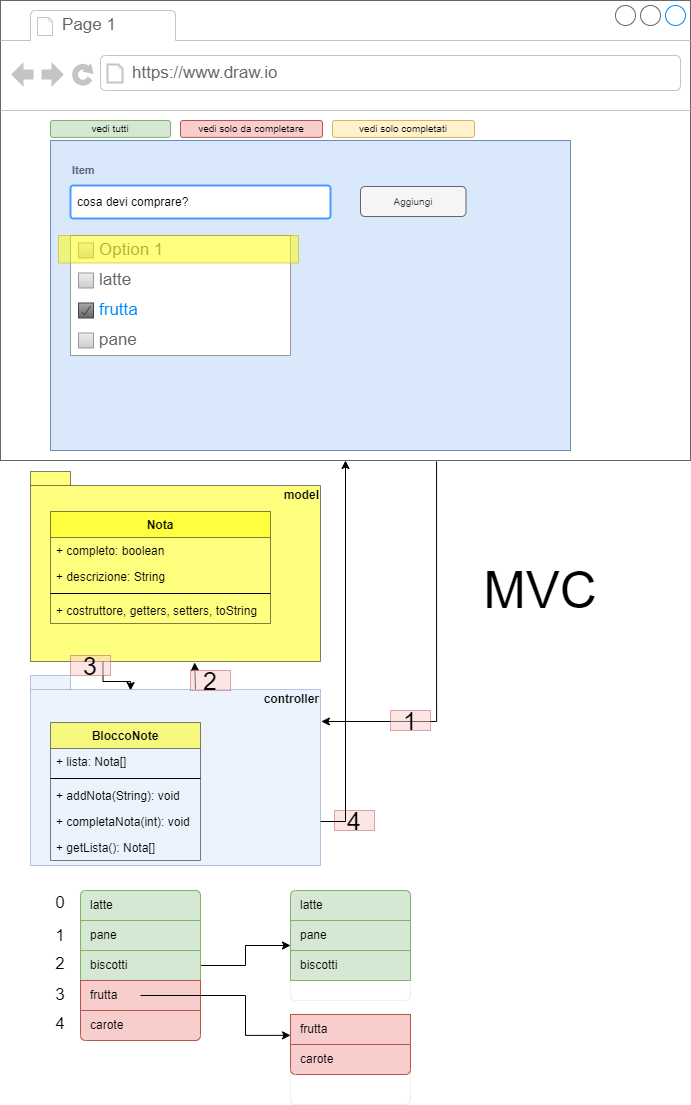

The diagram above was exported from draw.io. Its source (the exported page's mxGraphModel, read from the mxfile embedded in the PNG):
<mxGraphModel dx="1422" dy="737" grid="1" gridSize="10" guides="1" tooltips="1" connect="1" arrows="1" fold="1" page="1" pageScale="1" pageWidth="827" pageHeight="1169" math="0" shadow="0">
  <root>
    <mxCell id="0" />
    <mxCell id="1" parent="0" />
    <mxCell id="FtNpuyNXVxoAXDJE9zHi-37" style="edgeStyle=orthogonalEdgeStyle;rounded=0;orthogonalLoop=1;jettySize=auto;html=1;exitX=0.25;exitY=1;exitDx=0;exitDy=0;exitPerimeter=0;entryX=0.345;entryY=0.079;entryDx=0;entryDy=0;entryPerimeter=0;fontSize=51;" parent="1" source="FtNpuyNXVxoAXDJE9zHi-23" target="FtNpuyNXVxoAXDJE9zHi-29" edge="1">
      <mxGeometry relative="1" as="geometry" />
    </mxCell>
    <mxCell id="FtNpuyNXVxoAXDJE9zHi-23" value="model" style="shape=folder;fontStyle=1;spacingTop=10;tabWidth=40;tabHeight=14;tabPosition=left;html=1;fillColor=#FFFF00;opacity=50;align=right;verticalAlign=top;" parent="1" vertex="1">
      <mxGeometry x="90" y="491" width="290" height="190" as="geometry" />
    </mxCell>
    <mxCell id="FtNpuyNXVxoAXDJE9zHi-1" value="" style="strokeWidth=1;shadow=0;dashed=0;align=center;html=1;shape=mxgraph.mockup.containers.browserWindow;rSize=0;strokeColor=#666666;strokeColor2=#008cff;strokeColor3=#c4c4c4;mainText=,;recursiveResize=0;" parent="1" vertex="1">
      <mxGeometry x="60" y="20" width="690" height="460" as="geometry" />
    </mxCell>
    <mxCell id="FtNpuyNXVxoAXDJE9zHi-2" value="Page 1" style="strokeWidth=1;shadow=0;dashed=0;align=center;html=1;shape=mxgraph.mockup.containers.anchor;fontSize=17;fontColor=#666666;align=left;" parent="FtNpuyNXVxoAXDJE9zHi-1" vertex="1">
      <mxGeometry x="60" y="12" width="110" height="26" as="geometry" />
    </mxCell>
    <mxCell id="FtNpuyNXVxoAXDJE9zHi-3" value="https://www.draw.io" style="strokeWidth=1;shadow=0;dashed=0;align=center;html=1;shape=mxgraph.mockup.containers.anchor;rSize=0;fontSize=17;fontColor=#666666;align=left;" parent="FtNpuyNXVxoAXDJE9zHi-1" vertex="1">
      <mxGeometry x="130" y="60" width="250" height="26" as="geometry" />
    </mxCell>
    <mxCell id="FtNpuyNXVxoAXDJE9zHi-4" value="" style="rounded=0;whiteSpace=wrap;html=1;fillColor=#dae8fc;strokeColor=#6c8ebf;" parent="FtNpuyNXVxoAXDJE9zHi-1" vertex="1">
      <mxGeometry x="50" y="140" width="520" height="310" as="geometry" />
    </mxCell>
    <mxCell id="FtNpuyNXVxoAXDJE9zHi-5" value="Item" style="fillColor=none;strokeColor=none;html=1;fontSize=11;fontStyle=0;align=left;fontColor=#596780;fontStyle=1;fontSize=11" parent="FtNpuyNXVxoAXDJE9zHi-1" vertex="1">
      <mxGeometry x="70" y="160" width="240" height="20" as="geometry" />
    </mxCell>
    <mxCell id="FtNpuyNXVxoAXDJE9zHi-6" value="cosa devi comprare?" style="rounded=1;arcSize=9;align=left;spacingLeft=5;strokeColor=#4C9AFF;html=1;strokeWidth=2;fontSize=12" parent="FtNpuyNXVxoAXDJE9zHi-1" vertex="1">
      <mxGeometry x="70" y="185" width="260" height="33" as="geometry" />
    </mxCell>
    <mxCell id="FtNpuyNXVxoAXDJE9zHi-7" value="Aggiungi" style="rounded=1;html=1;shadow=0;dashed=0;whiteSpace=wrap;fontSize=10;fillColor=#f5f5f5;align=center;strokeColor=#666666;fontColor=#333333;" parent="FtNpuyNXVxoAXDJE9zHi-1" vertex="1">
      <mxGeometry x="360" y="186" width="105.5" height="30" as="geometry" />
    </mxCell>
    <mxCell id="FtNpuyNXVxoAXDJE9zHi-9" value="" style="strokeWidth=1;shadow=0;dashed=0;align=center;html=1;shape=mxgraph.mockup.forms.rrect;rSize=0;strokeColor=#999999;fillColor=#ffffff;recursiveResize=0;" parent="FtNpuyNXVxoAXDJE9zHi-1" vertex="1">
      <mxGeometry x="70" y="235" width="220" height="120" as="geometry" />
    </mxCell>
    <mxCell id="FtNpuyNXVxoAXDJE9zHi-10" value="Option 1" style="strokeWidth=1;shadow=0;dashed=0;align=center;html=1;shape=mxgraph.mockup.forms.rrect;rSize=0;fillColor=#eeeeee;strokeColor=#999999;gradientColor=#cccccc;align=left;spacingLeft=4;fontSize=17;fontColor=#666666;labelPosition=right;" parent="FtNpuyNXVxoAXDJE9zHi-9" vertex="1">
      <mxGeometry x="8" y="7.5" width="15" height="15" as="geometry" />
    </mxCell>
    <mxCell id="FtNpuyNXVxoAXDJE9zHi-11" value="latte" style="strokeWidth=1;shadow=0;dashed=0;align=center;html=1;shape=mxgraph.mockup.forms.rrect;rSize=0;fillColor=#eeeeee;strokeColor=#999999;gradientColor=#cccccc;align=left;spacingLeft=4;fontSize=17;fontColor=#666666;labelPosition=right;" parent="FtNpuyNXVxoAXDJE9zHi-9" vertex="1">
      <mxGeometry x="8" y="37.5" width="15" height="15" as="geometry" />
    </mxCell>
    <mxCell id="FtNpuyNXVxoAXDJE9zHi-12" value="frutta" style="strokeWidth=1;shadow=0;dashed=0;align=center;html=1;shape=mxgraph.mockup.forms.checkbox;rSize=0;resizable=0;fillColor=#aaaaaa;strokeColor=#444444;gradientColor=#666666;align=left;spacingLeft=4;fontSize=17;fontColor=#008cff;labelPosition=right;" parent="FtNpuyNXVxoAXDJE9zHi-9" vertex="1">
      <mxGeometry x="8" y="67.5" width="15" height="15" as="geometry" />
    </mxCell>
    <mxCell id="FtNpuyNXVxoAXDJE9zHi-13" value="pane" style="strokeWidth=1;shadow=0;dashed=0;align=center;html=1;shape=mxgraph.mockup.forms.rrect;rSize=0;fillColor=#eeeeee;strokeColor=#999999;gradientColor=#cccccc;align=left;spacingLeft=4;fontSize=17;fontColor=#666666;labelPosition=right;" parent="FtNpuyNXVxoAXDJE9zHi-9" vertex="1">
      <mxGeometry x="8" y="97.5" width="15" height="15" as="geometry" />
    </mxCell>
    <mxCell id="FtNpuyNXVxoAXDJE9zHi-16" value="" style="rounded=0;whiteSpace=wrap;html=1;strokeColor=#d79b00;opacity=50;fillColor=#FFFF00;" parent="FtNpuyNXVxoAXDJE9zHi-9" vertex="1">
      <mxGeometry x="-12" width="240" height="27.5" as="geometry" />
    </mxCell>
    <mxCell id="FtNpuyNXVxoAXDJE9zHi-14" value="vedi solo da completare" style="rounded=1;html=1;shadow=0;dashed=0;whiteSpace=wrap;fontSize=10;fillColor=#f8cecc;align=center;strokeColor=#b85450;" parent="FtNpuyNXVxoAXDJE9zHi-1" vertex="1">
      <mxGeometry x="180" y="120" width="142" height="16.88" as="geometry" />
    </mxCell>
    <mxCell id="FtNpuyNXVxoAXDJE9zHi-15" value="vedi solo completati" style="rounded=1;html=1;shadow=0;dashed=0;whiteSpace=wrap;fontSize=10;fillColor=#fff2cc;align=center;strokeColor=#d6b656;" parent="FtNpuyNXVxoAXDJE9zHi-1" vertex="1">
      <mxGeometry x="332" y="120" width="142" height="16.88" as="geometry" />
    </mxCell>
    <mxCell id="nszrmT2CU1fAPb_kZ7nM-17" value="vedi tutti" style="rounded=1;html=1;shadow=0;dashed=0;whiteSpace=wrap;fontSize=10;fillColor=#d5e8d4;align=center;strokeColor=#82b366;" parent="FtNpuyNXVxoAXDJE9zHi-1" vertex="1">
      <mxGeometry x="50" y="120" width="120" height="16.88" as="geometry" />
    </mxCell>
    <mxCell id="FtNpuyNXVxoAXDJE9zHi-18" value="Nota" style="swimlane;fontStyle=1;align=center;verticalAlign=top;childLayout=stackLayout;horizontal=1;startSize=26;horizontalStack=0;resizeParent=1;resizeParentMax=0;resizeLast=0;collapsible=1;marginBottom=0;fillColor=#FFFF00;opacity=50;" parent="1" vertex="1">
      <mxGeometry x="110" y="531" width="220" height="112" as="geometry" />
    </mxCell>
    <mxCell id="FtNpuyNXVxoAXDJE9zHi-22" value="+ completo: boolean" style="text;strokeColor=none;fillColor=none;align=left;verticalAlign=top;spacingLeft=4;spacingRight=4;overflow=hidden;rotatable=0;points=[[0,0.5],[1,0.5]];portConstraint=eastwest;" parent="FtNpuyNXVxoAXDJE9zHi-18" vertex="1">
      <mxGeometry y="26" width="220" height="26" as="geometry" />
    </mxCell>
    <mxCell id="FtNpuyNXVxoAXDJE9zHi-19" value="+ descrizione: String" style="text;strokeColor=none;fillColor=none;align=left;verticalAlign=top;spacingLeft=4;spacingRight=4;overflow=hidden;rotatable=0;points=[[0,0.5],[1,0.5]];portConstraint=eastwest;" parent="FtNpuyNXVxoAXDJE9zHi-18" vertex="1">
      <mxGeometry y="52" width="220" height="26" as="geometry" />
    </mxCell>
    <mxCell id="FtNpuyNXVxoAXDJE9zHi-20" value="" style="line;strokeWidth=1;fillColor=none;align=left;verticalAlign=middle;spacingTop=-1;spacingLeft=3;spacingRight=3;rotatable=0;labelPosition=right;points=[];portConstraint=eastwest;" parent="FtNpuyNXVxoAXDJE9zHi-18" vertex="1">
      <mxGeometry y="78" width="220" height="8" as="geometry" />
    </mxCell>
    <mxCell id="FtNpuyNXVxoAXDJE9zHi-21" value="+ costruttore, getters, setters, toString" style="text;strokeColor=none;fillColor=none;align=left;verticalAlign=top;spacingLeft=4;spacingRight=4;overflow=hidden;rotatable=0;points=[[0,0.5],[1,0.5]];portConstraint=eastwest;" parent="FtNpuyNXVxoAXDJE9zHi-18" vertex="1">
      <mxGeometry y="86" width="220" height="26" as="geometry" />
    </mxCell>
    <mxCell id="FtNpuyNXVxoAXDJE9zHi-35" style="edgeStyle=orthogonalEdgeStyle;rounded=0;orthogonalLoop=1;jettySize=auto;html=1;exitX=0.632;exitY=1.002;exitDx=0;exitDy=0;exitPerimeter=0;fontSize=51;entryX=1.003;entryY=0.242;entryDx=0;entryDy=0;entryPerimeter=0;" parent="1" source="FtNpuyNXVxoAXDJE9zHi-1" target="FtNpuyNXVxoAXDJE9zHi-29" edge="1">
      <mxGeometry relative="1" as="geometry">
        <mxPoint x="530" y="748" as="sourcePoint" />
        <mxPoint x="496" y="600" as="targetPoint" />
      </mxGeometry>
    </mxCell>
    <mxCell id="FtNpuyNXVxoAXDJE9zHi-36" style="edgeStyle=orthogonalEdgeStyle;rounded=0;orthogonalLoop=1;jettySize=auto;html=1;exitX=0;exitY=0;exitDx=165;exitDy=14;exitPerimeter=0;entryX=0.566;entryY=1.005;entryDx=0;entryDy=0;entryPerimeter=0;fontSize=51;" parent="1" source="FtNpuyNXVxoAXDJE9zHi-29" target="FtNpuyNXVxoAXDJE9zHi-23" edge="1">
      <mxGeometry relative="1" as="geometry" />
    </mxCell>
    <mxCell id="FtNpuyNXVxoAXDJE9zHi-29" value="controller" style="shape=folder;fontStyle=1;spacingTop=10;tabWidth=40;tabHeight=14;tabPosition=left;html=1;fillColor=#dae8fc;opacity=50;strokeColor=#6c8ebf;align=right;verticalAlign=top;" parent="1" vertex="1">
      <mxGeometry x="90" y="695" width="290" height="190" as="geometry" />
    </mxCell>
    <mxCell id="FtNpuyNXVxoAXDJE9zHi-30" value="BloccoNote" style="swimlane;fontStyle=1;align=center;verticalAlign=top;childLayout=stackLayout;horizontal=1;startSize=26;horizontalStack=0;resizeParent=1;resizeParentMax=0;resizeLast=0;collapsible=1;marginBottom=0;fillColor=#FFFF00;opacity=50;" parent="1" vertex="1">
      <mxGeometry x="110" y="742" width="150" height="138" as="geometry" />
    </mxCell>
    <mxCell id="FtNpuyNXVxoAXDJE9zHi-44" value="+ lista: Nota[]" style="text;strokeColor=none;fillColor=none;align=left;verticalAlign=top;spacingLeft=4;spacingRight=4;overflow=hidden;rotatable=0;points=[[0,0.5],[1,0.5]];portConstraint=eastwest;" parent="FtNpuyNXVxoAXDJE9zHi-30" vertex="1">
      <mxGeometry y="26" width="150" height="26" as="geometry" />
    </mxCell>
    <mxCell id="FtNpuyNXVxoAXDJE9zHi-31" value="" style="line;strokeWidth=1;fillColor=none;align=left;verticalAlign=middle;spacingTop=-1;spacingLeft=3;spacingRight=3;rotatable=0;labelPosition=right;points=[];portConstraint=eastwest;" parent="FtNpuyNXVxoAXDJE9zHi-30" vertex="1">
      <mxGeometry y="52" width="150" height="8" as="geometry" />
    </mxCell>
    <mxCell id="FtNpuyNXVxoAXDJE9zHi-32" value="+ addNota(String): void" style="text;strokeColor=none;fillColor=none;align=left;verticalAlign=top;spacingLeft=4;spacingRight=4;overflow=hidden;rotatable=0;points=[[0,0.5],[1,0.5]];portConstraint=eastwest;" parent="FtNpuyNXVxoAXDJE9zHi-30" vertex="1">
      <mxGeometry y="60" width="150" height="26" as="geometry" />
    </mxCell>
    <mxCell id="FtNpuyNXVxoAXDJE9zHi-45" value="+ completaNota(int): void" style="text;strokeColor=none;fillColor=none;align=left;verticalAlign=top;spacingLeft=4;spacingRight=4;overflow=hidden;rotatable=0;points=[[0,0.5],[1,0.5]];portConstraint=eastwest;" parent="FtNpuyNXVxoAXDJE9zHi-30" vertex="1">
      <mxGeometry y="86" width="150" height="26" as="geometry" />
    </mxCell>
    <mxCell id="FtNpuyNXVxoAXDJE9zHi-46" value="+ getLista(): Nota[]" style="text;strokeColor=none;fillColor=none;align=left;verticalAlign=top;spacingLeft=4;spacingRight=4;overflow=hidden;rotatable=0;points=[[0,0.5],[1,0.5]];portConstraint=eastwest;" parent="FtNpuyNXVxoAXDJE9zHi-30" vertex="1">
      <mxGeometry y="112" width="150" height="26" as="geometry" />
    </mxCell>
    <mxCell id="FtNpuyNXVxoAXDJE9zHi-33" value="MVC" style="text;html=1;strokeColor=none;fillColor=none;align=center;verticalAlign=middle;whiteSpace=wrap;rounded=0;opacity=50;fontSize=51;" parent="1" vertex="1">
      <mxGeometry x="580" y="600" width="40" height="20" as="geometry" />
    </mxCell>
    <mxCell id="FtNpuyNXVxoAXDJE9zHi-39" value="1" style="text;html=1;strokeColor=#b85450;fillColor=#f8cecc;align=center;verticalAlign=middle;whiteSpace=wrap;rounded=0;fontSize=25;opacity=50;" parent="1" vertex="1">
      <mxGeometry x="450" y="730" width="40" height="20" as="geometry" />
    </mxCell>
    <mxCell id="FtNpuyNXVxoAXDJE9zHi-40" value="2" style="text;html=1;strokeColor=#b85450;fillColor=#f8cecc;align=center;verticalAlign=middle;whiteSpace=wrap;rounded=0;fontSize=25;opacity=50;" parent="1" vertex="1">
      <mxGeometry x="250" y="690" width="40" height="20" as="geometry" />
    </mxCell>
    <mxCell id="FtNpuyNXVxoAXDJE9zHi-41" value="3" style="text;html=1;strokeColor=#b85450;fillColor=#f8cecc;align=center;verticalAlign=middle;whiteSpace=wrap;rounded=0;fontSize=25;opacity=50;" parent="1" vertex="1">
      <mxGeometry x="130" y="675" width="40" height="20" as="geometry" />
    </mxCell>
    <mxCell id="FtNpuyNXVxoAXDJE9zHi-42" value="4" style="text;html=1;strokeColor=#b85450;fillColor=#f8cecc;align=center;verticalAlign=middle;whiteSpace=wrap;rounded=0;fontSize=25;opacity=50;" parent="1" vertex="1">
      <mxGeometry x="394" y="830" width="40" height="20" as="geometry" />
    </mxCell>
    <mxCell id="FtNpuyNXVxoAXDJE9zHi-43" style="edgeStyle=orthogonalEdgeStyle;rounded=0;orthogonalLoop=1;jettySize=auto;html=1;exitX=0;exitY=0;exitDx=290;exitDy=146;exitPerimeter=0;fontSize=51;" parent="1" source="FtNpuyNXVxoAXDJE9zHi-29" target="FtNpuyNXVxoAXDJE9zHi-1" edge="1">
      <mxGeometry relative="1" as="geometry">
        <mxPoint x="380" y="841" as="sourcePoint" />
        <mxPoint x="531.9200000000001" y="858.9100000000001" as="targetPoint" />
      </mxGeometry>
    </mxCell>
    <mxCell id="FtNpuyNXVxoAXDJE9zHi-65" value="" style="edgeStyle=orthogonalEdgeStyle;rounded=0;orthogonalLoop=1;jettySize=auto;html=1;fontSize=17;" parent="1" source="FtNpuyNXVxoAXDJE9zHi-47" target="FtNpuyNXVxoAXDJE9zHi-59" edge="1">
      <mxGeometry relative="1" as="geometry" />
    </mxCell>
    <mxCell id="FtNpuyNXVxoAXDJE9zHi-47" value="" style="html=1;shadow=0;dashed=0;shape=mxgraph.bootstrap.rrect;rSize=5;strokeColor=#DFDFDF;html=1;whiteSpace=wrap;fillColor=#FFFFFF;fontColor=#000000;opacity=50;align=right;" parent="1" vertex="1">
      <mxGeometry x="140" y="910" width="120" height="150" as="geometry" />
    </mxCell>
    <mxCell id="FtNpuyNXVxoAXDJE9zHi-48" value="latte" style="html=1;shadow=0;dashed=0;shape=mxgraph.bootstrap.topButton;rSize=5;strokeColor=#82b366;fillColor=#d5e8d4;perimeter=none;whiteSpace=wrap;resizeWidth=1;align=left;spacing=10;" parent="FtNpuyNXVxoAXDJE9zHi-47" vertex="1">
      <mxGeometry width="120" height="30" relative="1" as="geometry" />
    </mxCell>
    <mxCell id="FtNpuyNXVxoAXDJE9zHi-49" value="pane" style="strokeColor=#82b366;fillColor=#d5e8d4;html=1;shadow=0;dashed=0;perimeter=none;whiteSpace=wrap;resizeWidth=1;align=left;spacing=10;" parent="FtNpuyNXVxoAXDJE9zHi-47" vertex="1">
      <mxGeometry width="120" height="30" relative="1" as="geometry">
        <mxPoint y="30" as="offset" />
      </mxGeometry>
    </mxCell>
    <mxCell id="FtNpuyNXVxoAXDJE9zHi-50" value="biscotti" style="strokeColor=#82b366;fillColor=#d5e8d4;html=1;shadow=0;dashed=0;perimeter=none;whiteSpace=wrap;resizeWidth=1;align=left;spacing=10;" parent="FtNpuyNXVxoAXDJE9zHi-47" vertex="1">
      <mxGeometry width="120" height="30" relative="1" as="geometry">
        <mxPoint y="60" as="offset" />
      </mxGeometry>
    </mxCell>
    <mxCell id="FtNpuyNXVxoAXDJE9zHi-51" value="frutta" style="strokeColor=#b85450;fillColor=#f8cecc;html=1;shadow=0;dashed=0;perimeter=none;whiteSpace=wrap;resizeWidth=1;align=left;spacing=10;" parent="FtNpuyNXVxoAXDJE9zHi-47" vertex="1">
      <mxGeometry width="120" height="30" relative="1" as="geometry">
        <mxPoint y="90" as="offset" />
      </mxGeometry>
    </mxCell>
    <mxCell id="FtNpuyNXVxoAXDJE9zHi-52" value="carote" style="strokeColor=#b85450;fillColor=#f8cecc;html=1;shadow=0;dashed=0;shape=mxgraph.bootstrap.bottomButton;rSize=5;perimeter=none;whiteSpace=wrap;resizeWidth=1;resizeHeight=0;align=left;spacing=10;" parent="FtNpuyNXVxoAXDJE9zHi-47" vertex="1">
      <mxGeometry y="1" width="120" height="30" relative="1" as="geometry">
        <mxPoint y="-30" as="offset" />
      </mxGeometry>
    </mxCell>
    <mxCell id="nszrmT2CU1fAPb_kZ7nM-1" style="edgeStyle=orthogonalEdgeStyle;rounded=0;orthogonalLoop=1;jettySize=auto;html=1;exitX=0;exitY=0;exitDx=0;exitDy=0;entryX=0;entryY=0.695;entryDx=0;entryDy=0;entryPerimeter=0;" parent="FtNpuyNXVxoAXDJE9zHi-47" source="FtNpuyNXVxoAXDJE9zHi-51" target="FtNpuyNXVxoAXDJE9zHi-70" edge="1">
      <mxGeometry relative="1" as="geometry" />
    </mxCell>
    <mxCell id="FtNpuyNXVxoAXDJE9zHi-53" value="0" style="text;html=1;strokeColor=none;fillColor=none;align=center;verticalAlign=middle;whiteSpace=wrap;rounded=0;fontSize=17;opacity=50;" parent="1" vertex="1">
      <mxGeometry x="100" y="913" width="40" height="20" as="geometry" />
    </mxCell>
    <mxCell id="FtNpuyNXVxoAXDJE9zHi-54" value="1" style="text;html=1;strokeColor=none;fillColor=none;align=center;verticalAlign=middle;whiteSpace=wrap;rounded=0;fontSize=17;opacity=50;" parent="1" vertex="1">
      <mxGeometry x="100" y="946" width="40" height="20" as="geometry" />
    </mxCell>
    <mxCell id="FtNpuyNXVxoAXDJE9zHi-56" value="2" style="text;html=1;strokeColor=none;fillColor=none;align=center;verticalAlign=middle;whiteSpace=wrap;rounded=0;fontSize=17;opacity=50;" parent="1" vertex="1">
      <mxGeometry x="100" y="974" width="40" height="20" as="geometry" />
    </mxCell>
    <mxCell id="FtNpuyNXVxoAXDJE9zHi-57" value="3" style="text;html=1;strokeColor=none;fillColor=none;align=center;verticalAlign=middle;whiteSpace=wrap;rounded=0;fontSize=17;opacity=50;" parent="1" vertex="1">
      <mxGeometry x="100" y="1005" width="40" height="20" as="geometry" />
    </mxCell>
    <mxCell id="FtNpuyNXVxoAXDJE9zHi-58" value="4" style="text;html=1;strokeColor=none;fillColor=none;align=center;verticalAlign=middle;whiteSpace=wrap;rounded=0;fontSize=17;opacity=50;" parent="1" vertex="1">
      <mxGeometry x="100" y="1034" width="40" height="20" as="geometry" />
    </mxCell>
    <mxCell id="FtNpuyNXVxoAXDJE9zHi-59" value="" style="html=1;shadow=0;dashed=0;shape=mxgraph.bootstrap.rrect;rSize=5;strokeColor=#DFDFDF;html=1;whiteSpace=wrap;fillColor=#FFFFFF;fontColor=#000000;opacity=50;align=right;" parent="1" vertex="1">
      <mxGeometry x="350" y="910" width="120" height="110" as="geometry" />
    </mxCell>
    <mxCell id="FtNpuyNXVxoAXDJE9zHi-60" value="latte" style="html=1;shadow=0;dashed=0;shape=mxgraph.bootstrap.topButton;rSize=5;strokeColor=#82b366;fillColor=#d5e8d4;perimeter=none;whiteSpace=wrap;resizeWidth=1;align=left;spacing=10;" parent="FtNpuyNXVxoAXDJE9zHi-59" vertex="1">
      <mxGeometry width="120" height="30" relative="1" as="geometry" />
    </mxCell>
    <mxCell id="FtNpuyNXVxoAXDJE9zHi-61" value="pane" style="strokeColor=#82b366;fillColor=#d5e8d4;html=1;shadow=0;dashed=0;perimeter=none;whiteSpace=wrap;resizeWidth=1;align=left;spacing=10;" parent="FtNpuyNXVxoAXDJE9zHi-59" vertex="1">
      <mxGeometry width="120" height="30" relative="1" as="geometry">
        <mxPoint y="30" as="offset" />
      </mxGeometry>
    </mxCell>
    <mxCell id="FtNpuyNXVxoAXDJE9zHi-62" value="biscotti" style="strokeColor=#82b366;fillColor=#d5e8d4;html=1;shadow=0;dashed=0;perimeter=none;whiteSpace=wrap;resizeWidth=1;align=left;spacing=10;" parent="FtNpuyNXVxoAXDJE9zHi-59" vertex="1">
      <mxGeometry width="120" height="30" relative="1" as="geometry">
        <mxPoint y="60" as="offset" />
      </mxGeometry>
    </mxCell>
    <mxCell id="FtNpuyNXVxoAXDJE9zHi-66" value="" style="html=1;shadow=0;dashed=0;shape=mxgraph.bootstrap.rrect;rSize=5;strokeColor=#DFDFDF;html=1;whiteSpace=wrap;fillColor=#FFFFFF;fontColor=#000000;opacity=50;align=right;" parent="1" vertex="1">
      <mxGeometry x="350" y="1034" width="120" height="90" as="geometry" />
    </mxCell>
    <mxCell id="FtNpuyNXVxoAXDJE9zHi-70" value="frutta" style="strokeColor=#b85450;fillColor=#f8cecc;html=1;shadow=0;dashed=0;perimeter=none;whiteSpace=wrap;resizeWidth=1;align=left;spacing=10;" parent="FtNpuyNXVxoAXDJE9zHi-66" vertex="1">
      <mxGeometry width="120" height="30" relative="1" as="geometry">
        <mxPoint as="offset" />
      </mxGeometry>
    </mxCell>
    <mxCell id="FtNpuyNXVxoAXDJE9zHi-71" value="carote" style="strokeColor=#b85450;fillColor=#f8cecc;html=1;shadow=0;dashed=0;shape=mxgraph.bootstrap.bottomButton;rSize=5;perimeter=none;whiteSpace=wrap;resizeWidth=1;resizeHeight=0;align=left;spacing=10;" parent="FtNpuyNXVxoAXDJE9zHi-66" vertex="1">
      <mxGeometry y="1" width="120" height="30" relative="1" as="geometry">
        <mxPoint y="-60" as="offset" />
      </mxGeometry>
    </mxCell>
  </root>
</mxGraphModel>